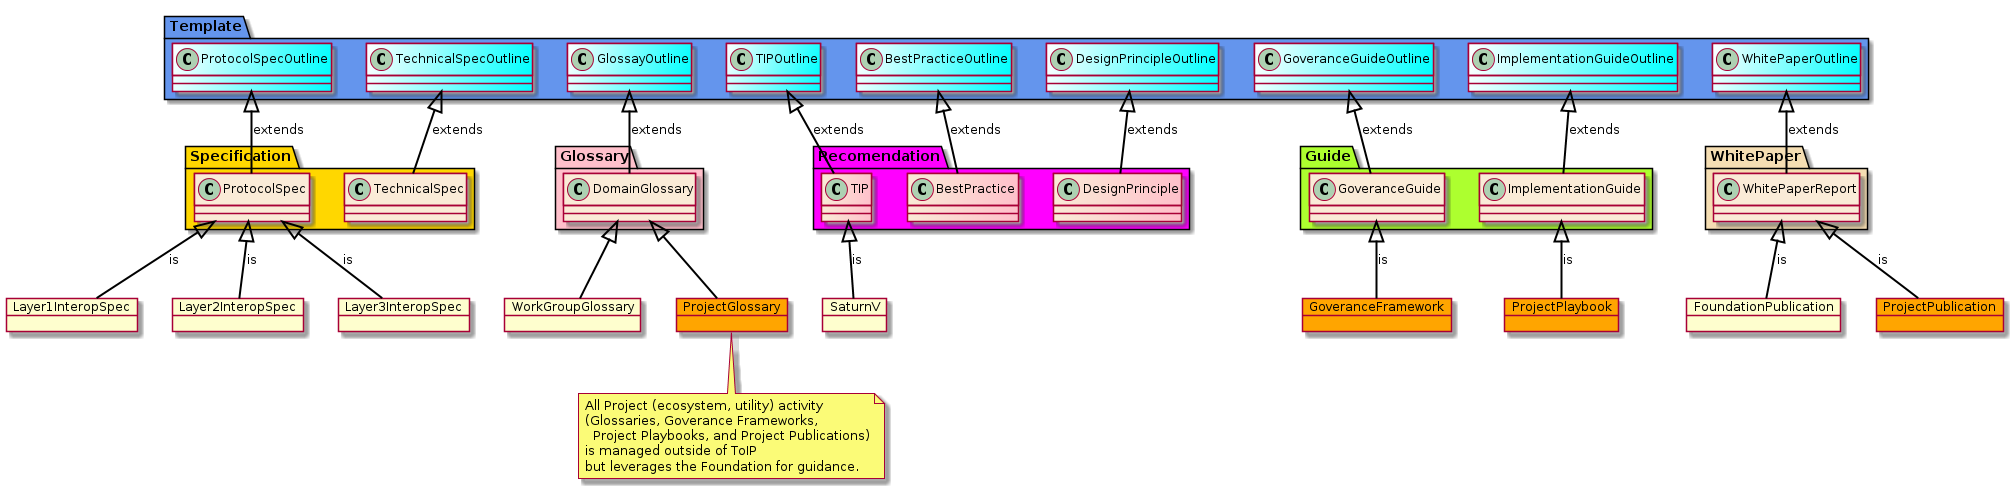

The diagram above was rendered by PlantUML. Its source (embedded in the PNG):
@startuml

package Template #CornflowerBlue {
  class ProtocolSpecOutline #White/Cyan
  class TechnicalSpecOutline #White/Cyan
  class GlossayOutline #White/Cyan
  class TIPOutline #White/Cyan
  class BestPracticeOutline #White/Cyan
  class DesignPrincipleOutline #White/Cyan
  class GoveranceGuideOutline #White/Cyan
  class ImplementationGuideOutline #White/Cyan
  class WhitePaperOutline #White/Cyan
}

package Specification #Gold {
  class ProtocolSpec #AntiqueWhite
  class TechnicalSpec #AntiqueWhite
}

object Layer1InteropSpec
object Layer2InteropSpec
object Layer3InteropSpec

ProtocolSpecOutline  <|-- ProtocolSpec #black;line.bold;text:black : extends
TechnicalSpecOutline  <|-- TechnicalSpec #black;line.bold;text:black : extends
ProtocolSpec <|-- Layer1InteropSpec #black;line.bold;text:black : is
ProtocolSpec <|-- Layer2InteropSpec #black;line.bold;text:black : is
ProtocolSpec <|-- Layer3InteropSpec #black;line.bold;text:black : is

package Glossary #Pink {
  class DomainGlossary #AntiqueWhite
}

object WorkGroupGlossary
object ProjectGlossary #Orange

GlossayOutline  <|-- DomainGlossary #black;line.bold;text:black : extends
DomainGlossary <|-- WorkGroupGlossary #black;line.bold;text:black
DomainGlossary <|-- ProjectGlossary #black;line.bold;text:black

note bottom of ProjectGlossary
  All Project (ecosystem, utility) activity
  (Glossaries, Goverance Frameworks,
    Project Playbooks, and Project Publications)
  is managed outside of ToIP
  but leverages the Foundation for guidance.
end note

package Recomendation #Magenta {
  class TIP #AntiqueWhite|Pink
  class DesignPrinciple #AntiqueWhite|Pink
  class BestPractice #AntiqueWhite|Pink
}

object SaturnV

TIPOutline <|-- TIP #black;line.bold;text:black : extends
BestPracticeOutline <|-- BestPractice #black;line.bold;text:black : extends
DesignPrincipleOutline <|-- DesignPrinciple #black;line.bold;text:black : extends
TIP <|-- SaturnV #black;line.bold;text:black : is

package Guide #GreenYellow {
  class GoveranceGuide #AntiqueWhite
  class ImplementationGuide #AntiqueWhite
}

object GoveranceFramework #Orange
object ProjectPlaybook #Orange

GoveranceGuideOutline  <|-- GoveranceGuide #black;line.bold;text:black : extends
ImplementationGuideOutline  <|-- ImplementationGuide #black;line.bold;text:black : extends
GoveranceGuide <|-- GoveranceFramework #black;line.bold;text:black : is
ImplementationGuide <|-- ProjectPlaybook #black;line.bold;text:black : is

package WhitePaper #Wheat {
  class WhitePaperReport #AntiqueWhite
}

object FoundationPublication
object ProjectPublication #Orange

WhitePaperOutline  <|-- WhitePaperReport #black;line.bold;text:black : extends
WhitePaperReport <|-- FoundationPublication #black;line.bold;text:black : is
WhitePaperReport <|-- ProjectPublication #black;line.bold;text:black : is
@enduml